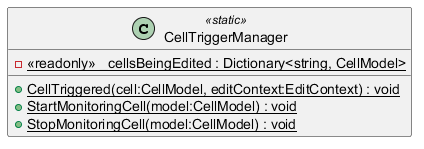

The diagram above was rendered by PlantUML. Its source (embedded in the PNG):
@startuml
class CellTriggerManager <<static>> {
    - <<readonly>> {static} _cellsBeingEdited : Dictionary<string, CellModel>
    + {static} CellTriggered(cell:CellModel, editContext:EditContext) : void
    + {static} StartMonitoringCell(model:CellModel) : void
    + {static} StopMonitoringCell(model:CellModel) : void
}
@enduml